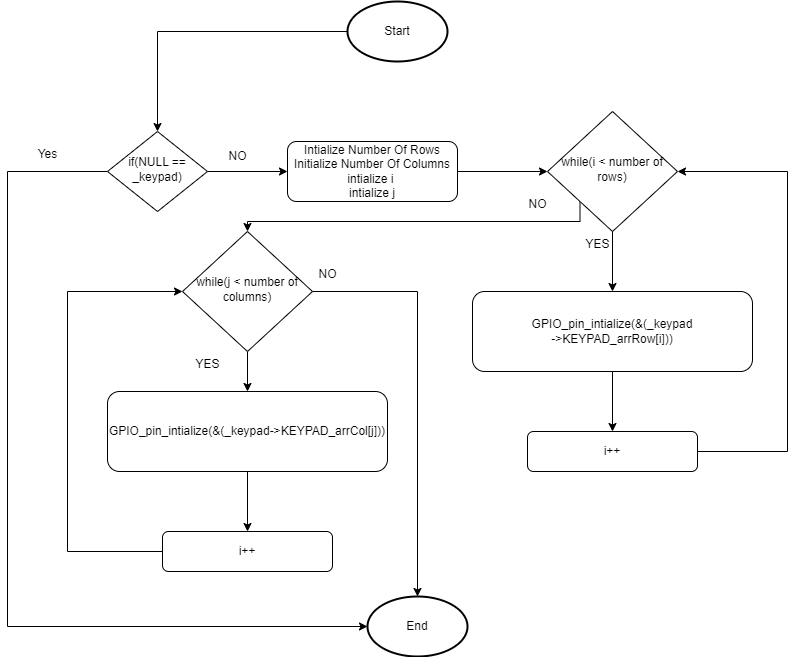

The diagram above was exported from draw.io. Its source (the exported page's mxGraphModel, read from the mxfile embedded in the PNG):
<mxGraphModel dx="1036" dy="1775" grid="1" gridSize="10" guides="1" tooltips="1" connect="1" arrows="1" fold="1" page="1" pageScale="1" pageWidth="827" pageHeight="1169" math="0" shadow="0">
  <root>
    <mxCell id="WIyWlLk6GJQsqaUBKTNV-0" />
    <mxCell id="WIyWlLk6GJQsqaUBKTNV-1" parent="WIyWlLk6GJQsqaUBKTNV-0" />
    <mxCell id="a7Dd3zKUg0IKw-j1LK4J-2" value="" style="edgeStyle=orthogonalEdgeStyle;rounded=0;orthogonalLoop=1;jettySize=auto;html=1;" parent="WIyWlLk6GJQsqaUBKTNV-1" source="WIyWlLk6GJQsqaUBKTNV-6" target="WIyWlLk6GJQsqaUBKTNV-7" edge="1">
      <mxGeometry relative="1" as="geometry" />
    </mxCell>
    <mxCell id="a7Dd3zKUg0IKw-j1LK4J-22" style="edgeStyle=orthogonalEdgeStyle;rounded=0;orthogonalLoop=1;jettySize=auto;html=1;entryX=0;entryY=0.5;entryDx=0;entryDy=0;entryPerimeter=0;" parent="WIyWlLk6GJQsqaUBKTNV-1" source="WIyWlLk6GJQsqaUBKTNV-6" target="a7Dd3zKUg0IKw-j1LK4J-20" edge="1">
      <mxGeometry relative="1" as="geometry">
        <Array as="points">
          <mxPoint x="60" y="100" />
          <mxPoint x="60" y="555" />
        </Array>
      </mxGeometry>
    </mxCell>
    <mxCell id="WIyWlLk6GJQsqaUBKTNV-6" value="if(NULL == _keypad)" style="rhombus;whiteSpace=wrap;html=1;shadow=0;fontFamily=Helvetica;fontSize=12;align=center;strokeWidth=1;spacing=6;spacingTop=-4;" parent="WIyWlLk6GJQsqaUBKTNV-1" vertex="1">
      <mxGeometry x="160" y="60" width="100" height="80" as="geometry" />
    </mxCell>
    <mxCell id="a7Dd3zKUg0IKw-j1LK4J-5" value="" style="edgeStyle=orthogonalEdgeStyle;rounded=0;orthogonalLoop=1;jettySize=auto;html=1;" parent="WIyWlLk6GJQsqaUBKTNV-1" source="WIyWlLk6GJQsqaUBKTNV-7" target="a7Dd3zKUg0IKw-j1LK4J-4" edge="1">
      <mxGeometry relative="1" as="geometry" />
    </mxCell>
    <mxCell id="WIyWlLk6GJQsqaUBKTNV-7" value="Intialize Number Of Rows&lt;br&gt;Initialize Number Of Columns&lt;br&gt;intialize i&amp;nbsp;&lt;br&gt;intialize j" style="rounded=1;whiteSpace=wrap;html=1;fontSize=12;glass=0;strokeWidth=1;shadow=0;" parent="WIyWlLk6GJQsqaUBKTNV-1" vertex="1">
      <mxGeometry x="340" y="70" width="170" height="60" as="geometry" />
    </mxCell>
    <mxCell id="a7Dd3zKUg0IKw-j1LK4J-1" value="" style="edgeStyle=orthogonalEdgeStyle;rounded=0;orthogonalLoop=1;jettySize=auto;html=1;" parent="WIyWlLk6GJQsqaUBKTNV-1" source="a7Dd3zKUg0IKw-j1LK4J-0" target="WIyWlLk6GJQsqaUBKTNV-6" edge="1">
      <mxGeometry relative="1" as="geometry" />
    </mxCell>
    <mxCell id="a7Dd3zKUg0IKw-j1LK4J-0" value="Start" style="strokeWidth=2;html=1;shape=mxgraph.flowchart.start_1;whiteSpace=wrap;" parent="WIyWlLk6GJQsqaUBKTNV-1" vertex="1">
      <mxGeometry x="400" y="-70" width="100" height="60" as="geometry" />
    </mxCell>
    <mxCell id="a7Dd3zKUg0IKw-j1LK4J-3" value="NO" style="text;html=1;align=center;verticalAlign=middle;resizable=0;points=[];autosize=1;strokeColor=none;fillColor=none;" parent="WIyWlLk6GJQsqaUBKTNV-1" vertex="1">
      <mxGeometry x="270" y="70" width="40" height="30" as="geometry" />
    </mxCell>
    <mxCell id="a7Dd3zKUg0IKw-j1LK4J-7" value="" style="edgeStyle=orthogonalEdgeStyle;rounded=0;orthogonalLoop=1;jettySize=auto;html=1;" parent="WIyWlLk6GJQsqaUBKTNV-1" source="a7Dd3zKUg0IKw-j1LK4J-4" target="a7Dd3zKUg0IKw-j1LK4J-6" edge="1">
      <mxGeometry relative="1" as="geometry" />
    </mxCell>
    <mxCell id="a7Dd3zKUg0IKw-j1LK4J-29" style="edgeStyle=orthogonalEdgeStyle;rounded=0;orthogonalLoop=1;jettySize=auto;html=1;exitX=0;exitY=1;exitDx=0;exitDy=0;entryX=0.5;entryY=0;entryDx=0;entryDy=0;" parent="WIyWlLk6GJQsqaUBKTNV-1" source="a7Dd3zKUg0IKw-j1LK4J-4" target="a7Dd3zKUg0IKw-j1LK4J-11" edge="1">
      <mxGeometry relative="1" as="geometry">
        <Array as="points">
          <mxPoint x="633" y="150" />
          <mxPoint x="300" y="150" />
        </Array>
      </mxGeometry>
    </mxCell>
    <mxCell id="a7Dd3zKUg0IKw-j1LK4J-4" value="while(i &amp;lt; number of rows)" style="rhombus;whiteSpace=wrap;html=1;shadow=0;fontFamily=Helvetica;fontSize=12;align=center;strokeWidth=1;spacing=6;spacingTop=-4;" parent="WIyWlLk6GJQsqaUBKTNV-1" vertex="1">
      <mxGeometry x="600" y="40" width="130" height="120" as="geometry" />
    </mxCell>
    <mxCell id="a7Dd3zKUg0IKw-j1LK4J-9" value="" style="edgeStyle=orthogonalEdgeStyle;rounded=0;orthogonalLoop=1;jettySize=auto;html=1;" parent="WIyWlLk6GJQsqaUBKTNV-1" source="a7Dd3zKUg0IKw-j1LK4J-6" target="a7Dd3zKUg0IKw-j1LK4J-8" edge="1">
      <mxGeometry relative="1" as="geometry" />
    </mxCell>
    <mxCell id="a7Dd3zKUg0IKw-j1LK4J-6" value="GPIO_pin_intialize(&amp;amp;(_keypad&lt;br&gt;-&amp;gt;KEYPAD_arrRow[i]))" style="rounded=1;whiteSpace=wrap;html=1;fontSize=12;glass=0;strokeWidth=1;shadow=0;" parent="WIyWlLk6GJQsqaUBKTNV-1" vertex="1">
      <mxGeometry x="525" y="220" width="280" height="80" as="geometry" />
    </mxCell>
    <mxCell id="a7Dd3zKUg0IKw-j1LK4J-10" style="edgeStyle=orthogonalEdgeStyle;rounded=0;orthogonalLoop=1;jettySize=auto;html=1;exitX=1;exitY=0.5;exitDx=0;exitDy=0;entryX=1;entryY=0.5;entryDx=0;entryDy=0;" parent="WIyWlLk6GJQsqaUBKTNV-1" source="a7Dd3zKUg0IKw-j1LK4J-8" target="a7Dd3zKUg0IKw-j1LK4J-4" edge="1">
      <mxGeometry relative="1" as="geometry">
        <Array as="points">
          <mxPoint x="840" y="380" />
          <mxPoint x="840" y="100" />
        </Array>
      </mxGeometry>
    </mxCell>
    <mxCell id="a7Dd3zKUg0IKw-j1LK4J-8" value="i++" style="rounded=1;whiteSpace=wrap;html=1;fontSize=12;glass=0;strokeWidth=1;shadow=0;" parent="WIyWlLk6GJQsqaUBKTNV-1" vertex="1">
      <mxGeometry x="580" y="360" width="170" height="40" as="geometry" />
    </mxCell>
    <mxCell id="a7Dd3zKUg0IKw-j1LK4J-14" value="" style="edgeStyle=orthogonalEdgeStyle;rounded=0;orthogonalLoop=1;jettySize=auto;html=1;" parent="WIyWlLk6GJQsqaUBKTNV-1" source="a7Dd3zKUg0IKw-j1LK4J-11" target="a7Dd3zKUg0IKw-j1LK4J-13" edge="1">
      <mxGeometry relative="1" as="geometry" />
    </mxCell>
    <mxCell id="a7Dd3zKUg0IKw-j1LK4J-27" style="edgeStyle=orthogonalEdgeStyle;rounded=0;orthogonalLoop=1;jettySize=auto;html=1;exitX=1;exitY=0.5;exitDx=0;exitDy=0;entryX=0.5;entryY=0;entryDx=0;entryDy=0;entryPerimeter=0;" parent="WIyWlLk6GJQsqaUBKTNV-1" source="a7Dd3zKUg0IKw-j1LK4J-11" target="a7Dd3zKUg0IKw-j1LK4J-20" edge="1">
      <mxGeometry relative="1" as="geometry" />
    </mxCell>
    <mxCell id="a7Dd3zKUg0IKw-j1LK4J-11" value="while(j &amp;lt; number of columns)" style="rhombus;whiteSpace=wrap;html=1;shadow=0;fontFamily=Helvetica;fontSize=12;align=center;strokeWidth=1;spacing=6;spacingTop=-4;" parent="WIyWlLk6GJQsqaUBKTNV-1" vertex="1">
      <mxGeometry x="235" y="160" width="130" height="120" as="geometry" />
    </mxCell>
    <mxCell id="a7Dd3zKUg0IKw-j1LK4J-16" value="" style="edgeStyle=orthogonalEdgeStyle;rounded=0;orthogonalLoop=1;jettySize=auto;html=1;" parent="WIyWlLk6GJQsqaUBKTNV-1" source="a7Dd3zKUg0IKw-j1LK4J-13" target="a7Dd3zKUg0IKw-j1LK4J-15" edge="1">
      <mxGeometry relative="1" as="geometry" />
    </mxCell>
    <mxCell id="a7Dd3zKUg0IKw-j1LK4J-13" value="GPIO_pin_intialize(&amp;amp;(_keypad-&amp;gt;KEYPAD_arrCol[j]))" style="rounded=1;whiteSpace=wrap;html=1;fontSize=12;glass=0;strokeWidth=1;shadow=0;" parent="WIyWlLk6GJQsqaUBKTNV-1" vertex="1">
      <mxGeometry x="160" y="320" width="280" height="80" as="geometry" />
    </mxCell>
    <mxCell id="a7Dd3zKUg0IKw-j1LK4J-18" style="edgeStyle=orthogonalEdgeStyle;rounded=0;orthogonalLoop=1;jettySize=auto;html=1;exitX=0;exitY=0.5;exitDx=0;exitDy=0;entryX=0;entryY=0.5;entryDx=0;entryDy=0;" parent="WIyWlLk6GJQsqaUBKTNV-1" source="a7Dd3zKUg0IKw-j1LK4J-15" target="a7Dd3zKUg0IKw-j1LK4J-11" edge="1">
      <mxGeometry relative="1" as="geometry">
        <Array as="points">
          <mxPoint x="120" y="480" />
          <mxPoint x="120" y="220" />
        </Array>
      </mxGeometry>
    </mxCell>
    <mxCell id="a7Dd3zKUg0IKw-j1LK4J-15" value="i++" style="rounded=1;whiteSpace=wrap;html=1;fontSize=12;glass=0;strokeWidth=1;shadow=0;" parent="WIyWlLk6GJQsqaUBKTNV-1" vertex="1">
      <mxGeometry x="215" y="460" width="170" height="40" as="geometry" />
    </mxCell>
    <mxCell id="a7Dd3zKUg0IKw-j1LK4J-20" value="End" style="strokeWidth=2;html=1;shape=mxgraph.flowchart.start_1;whiteSpace=wrap;" parent="WIyWlLk6GJQsqaUBKTNV-1" vertex="1">
      <mxGeometry x="420" y="525" width="100" height="60" as="geometry" />
    </mxCell>
    <mxCell id="a7Dd3zKUg0IKw-j1LK4J-23" value="Yes" style="text;html=1;align=center;verticalAlign=middle;resizable=0;points=[];autosize=1;strokeColor=none;fillColor=none;" parent="WIyWlLk6GJQsqaUBKTNV-1" vertex="1">
      <mxGeometry x="80" y="68" width="40" height="30" as="geometry" />
    </mxCell>
    <mxCell id="a7Dd3zKUg0IKw-j1LK4J-24" value="YES" style="text;html=1;align=center;verticalAlign=middle;resizable=0;points=[];autosize=1;strokeColor=none;fillColor=none;" parent="WIyWlLk6GJQsqaUBKTNV-1" vertex="1">
      <mxGeometry x="625" y="158" width="50" height="30" as="geometry" />
    </mxCell>
    <mxCell id="a7Dd3zKUg0IKw-j1LK4J-26" value="YES" style="text;html=1;align=center;verticalAlign=middle;resizable=0;points=[];autosize=1;strokeColor=none;fillColor=none;" parent="WIyWlLk6GJQsqaUBKTNV-1" vertex="1">
      <mxGeometry x="235" y="278" width="50" height="30" as="geometry" />
    </mxCell>
    <mxCell id="a7Dd3zKUg0IKw-j1LK4J-28" value="NO" style="text;html=1;align=center;verticalAlign=middle;resizable=0;points=[];autosize=1;strokeColor=none;fillColor=none;" parent="WIyWlLk6GJQsqaUBKTNV-1" vertex="1">
      <mxGeometry x="360" y="188" width="40" height="30" as="geometry" />
    </mxCell>
    <mxCell id="a7Dd3zKUg0IKw-j1LK4J-30" value="NO" style="text;html=1;align=center;verticalAlign=middle;resizable=0;points=[];autosize=1;strokeColor=none;fillColor=none;" parent="WIyWlLk6GJQsqaUBKTNV-1" vertex="1">
      <mxGeometry x="570" y="118" width="40" height="30" as="geometry" />
    </mxCell>
  </root>
</mxGraphModel>